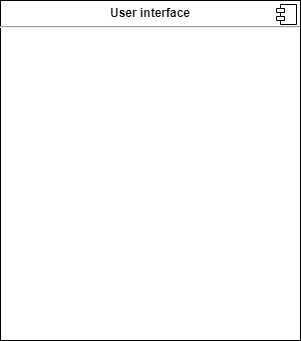

The diagram above was exported from draw.io. Its source (the exported page's mxGraphModel, read from the mxfile embedded in the PNG):
<mxGraphModel dx="794" dy="424" grid="1" gridSize="10" guides="1" tooltips="1" connect="1" arrows="1" fold="1" page="1" pageScale="1" pageWidth="1200" pageHeight="1600" math="0" shadow="0">
  <root>
    <mxCell id="0" />
    <mxCell id="1" parent="0" />
    <mxCell id="Hc3Tz86l8l19YMrTEk-I-1" value="&lt;p style=&quot;margin:0px;margin-top:6px;text-align:center;&quot;&gt;&lt;b&gt;User interface&lt;/b&gt;&lt;/p&gt;&lt;hr&gt;&lt;p style=&quot;margin:0px;margin-left:8px;&quot;&gt;&lt;br&gt;&lt;/p&gt;" style="align=left;overflow=fill;html=1;dropTarget=0;whiteSpace=wrap;" vertex="1" parent="1">
      <mxGeometry x="260" y="90" width="300" height="340" as="geometry" />
    </mxCell>
    <mxCell id="Hc3Tz86l8l19YMrTEk-I-2" value="" style="shape=component;jettyWidth=8;jettyHeight=4;" vertex="1" parent="Hc3Tz86l8l19YMrTEk-I-1">
      <mxGeometry x="1" width="20" height="20" relative="1" as="geometry">
        <mxPoint x="-24" y="4" as="offset" />
      </mxGeometry>
    </mxCell>
  </root>
</mxGraphModel>